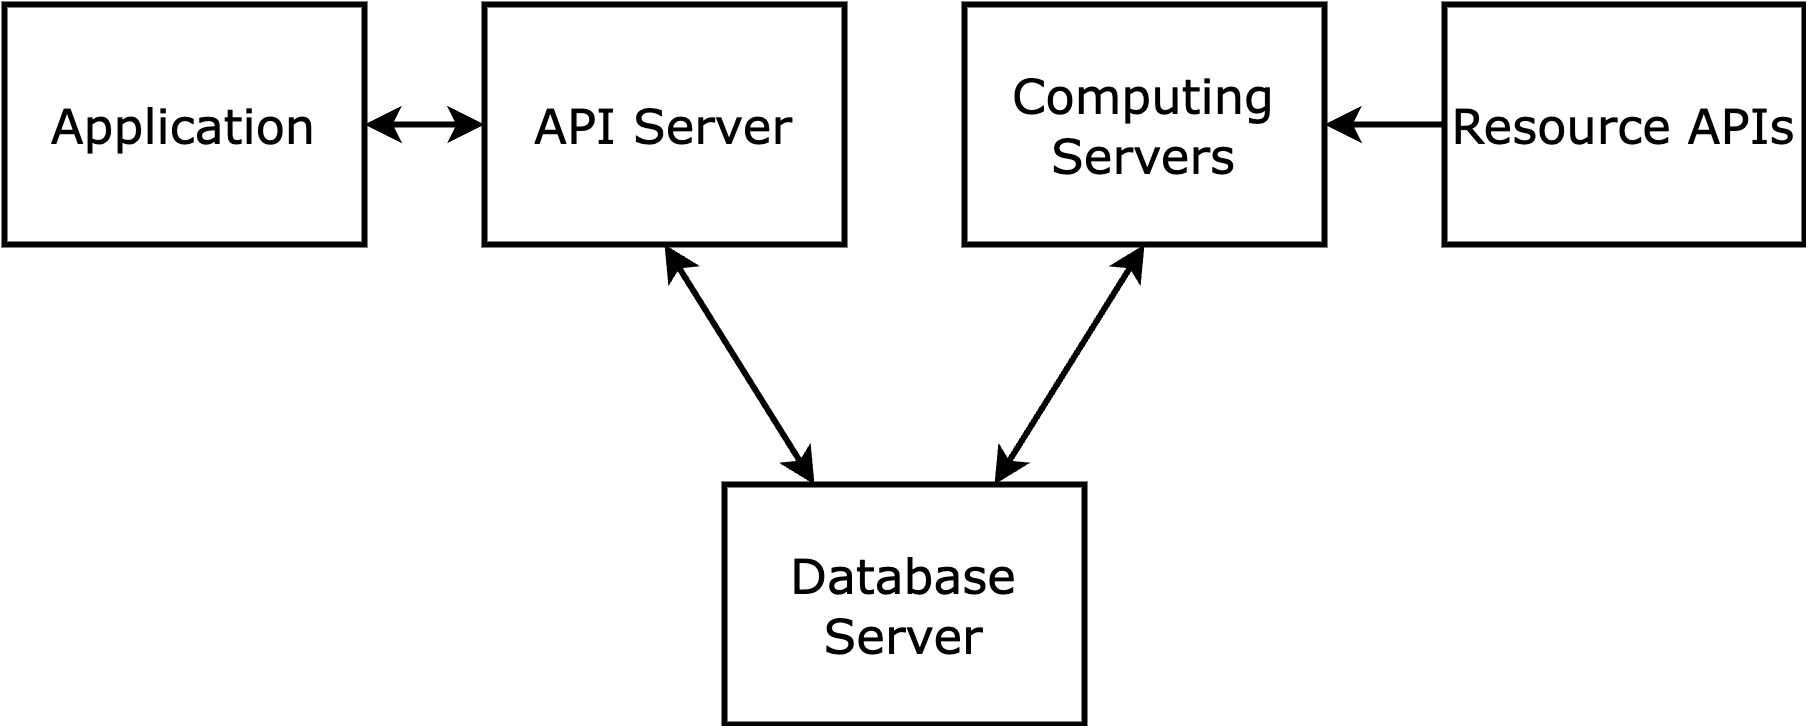

The diagram above was exported from draw.io. Its source (the exported page's mxGraphModel, read from the mxfile embedded in the PNG):
<mxGraphModel dx="660" dy="736" grid="1" gridSize="10" guides="1" tooltips="1" connect="1" arrows="1" fold="1" page="1" pageScale="1" pageWidth="2000" pageHeight="2000" math="0" shadow="0">
  <root>
    <mxCell id="0" />
    <mxCell id="1" parent="0" />
    <mxCell id="ZzFMf3I7RKgJOmQcVvKT-1" value="Application" style="rounded=0;whiteSpace=wrap;html=1;fillColor=none;strokeColor=#000000;strokeWidth=2;fontFamily=Verdana;fontSize=16;fontStyle=0" vertex="1" parent="1">
      <mxGeometry x="40" y="80" width="120" height="80" as="geometry" />
    </mxCell>
    <mxCell id="ZzFMf3I7RKgJOmQcVvKT-2" value="API Server" style="rounded=0;whiteSpace=wrap;html=1;fillColor=none;strokeColor=#000000;strokeWidth=2;fontFamily=Verdana;fontSize=16;fontStyle=0" vertex="1" parent="1">
      <mxGeometry x="200" y="80" width="120" height="80" as="geometry" />
    </mxCell>
    <mxCell id="ZzFMf3I7RKgJOmQcVvKT-3" value="Computing Servers" style="rounded=0;whiteSpace=wrap;html=1;fillColor=none;strokeColor=#000000;strokeWidth=2;fontFamily=Verdana;fontSize=16;fontStyle=0" vertex="1" parent="1">
      <mxGeometry x="360" y="80" width="120" height="80" as="geometry" />
    </mxCell>
    <mxCell id="ZzFMf3I7RKgJOmQcVvKT-4" value="Resource APIs" style="rounded=0;whiteSpace=wrap;html=1;fillColor=none;strokeColor=#000000;strokeWidth=2;fontFamily=Verdana;fontSize=16;fontStyle=0" vertex="1" parent="1">
      <mxGeometry x="520" y="80" width="120" height="80" as="geometry" />
    </mxCell>
    <mxCell id="ZzFMf3I7RKgJOmQcVvKT-5" value="Database Server" style="rounded=0;whiteSpace=wrap;html=1;fillColor=none;strokeColor=#000000;strokeWidth=2;fontFamily=Verdana;fontSize=16;fontStyle=0" vertex="1" parent="1">
      <mxGeometry x="280" y="240" width="120" height="80" as="geometry" />
    </mxCell>
    <mxCell id="ZzFMf3I7RKgJOmQcVvKT-6" value="" style="endArrow=classic;html=1;rounded=0;entryX=1;entryY=0.5;entryDx=0;entryDy=0;exitX=0;exitY=0.5;exitDx=0;exitDy=0;strokeWidth=2;" edge="1" parent="1" source="ZzFMf3I7RKgJOmQcVvKT-4" target="ZzFMf3I7RKgJOmQcVvKT-3">
      <mxGeometry width="50" height="50" relative="1" as="geometry">
        <mxPoint x="180" y="450" as="sourcePoint" />
        <mxPoint x="230" y="400" as="targetPoint" />
      </mxGeometry>
    </mxCell>
    <mxCell id="ZzFMf3I7RKgJOmQcVvKT-7" value="" style="endArrow=classic;startArrow=classic;html=1;rounded=0;entryX=0;entryY=0.5;entryDx=0;entryDy=0;exitX=1;exitY=0.5;exitDx=0;exitDy=0;strokeWidth=2;" edge="1" parent="1" source="ZzFMf3I7RKgJOmQcVvKT-1" target="ZzFMf3I7RKgJOmQcVvKT-2">
      <mxGeometry width="50" height="50" relative="1" as="geometry">
        <mxPoint x="160" y="270" as="sourcePoint" />
        <mxPoint x="210" y="220" as="targetPoint" />
      </mxGeometry>
    </mxCell>
    <mxCell id="ZzFMf3I7RKgJOmQcVvKT-8" value="" style="endArrow=classic;startArrow=classic;html=1;rounded=0;entryX=0.5;entryY=1;entryDx=0;entryDy=0;exitX=0.75;exitY=0;exitDx=0;exitDy=0;strokeWidth=2;" edge="1" parent="1" source="ZzFMf3I7RKgJOmQcVvKT-5" target="ZzFMf3I7RKgJOmQcVvKT-3">
      <mxGeometry width="50" height="50" relative="1" as="geometry">
        <mxPoint x="180" y="279.5" as="sourcePoint" />
        <mxPoint x="220" y="279.5" as="targetPoint" />
      </mxGeometry>
    </mxCell>
    <mxCell id="ZzFMf3I7RKgJOmQcVvKT-9" value="" style="endArrow=classic;startArrow=classic;html=1;rounded=0;entryX=0.5;entryY=1;entryDx=0;entryDy=0;exitX=0.25;exitY=0;exitDx=0;exitDy=0;strokeWidth=2;" edge="1" parent="1" source="ZzFMf3I7RKgJOmQcVvKT-5" target="ZzFMf3I7RKgJOmQcVvKT-2">
      <mxGeometry width="50" height="50" relative="1" as="geometry">
        <mxPoint x="380" y="250" as="sourcePoint" />
        <mxPoint x="460" y="170" as="targetPoint" />
      </mxGeometry>
    </mxCell>
  </root>
</mxGraphModel>